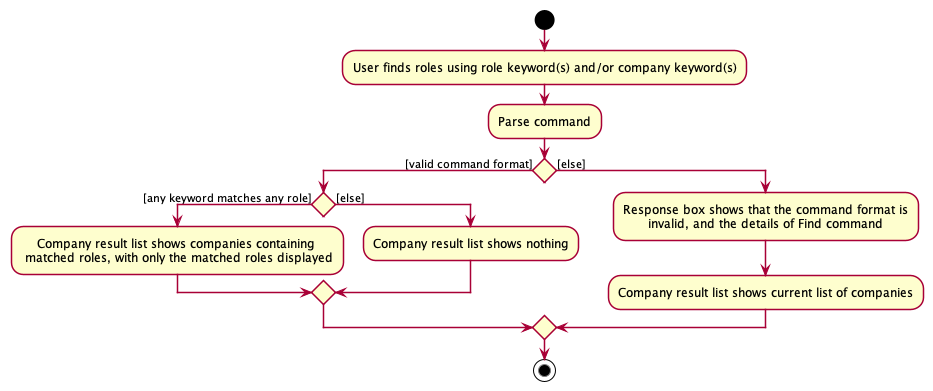

The diagram above was rendered by PlantUML. Its source (embedded in the PNG):
@startuml
!include style.puml

start
:User finds roles using role keyword(s) and/or company keyword(s);
:Parse command;
if () then ([valid command format])
    if () then ([any keyword matches any role])
        :Company result list shows companies containing \n matched roles, with only the matched roles displayed;
    else ([else])
        :Company result list shows nothing;
    endif
else ([else])
    :Response box shows that the command format is 
    invalid, and the details of Find command;
    :Company result list shows current list of companies;
endif
stop

@enduml